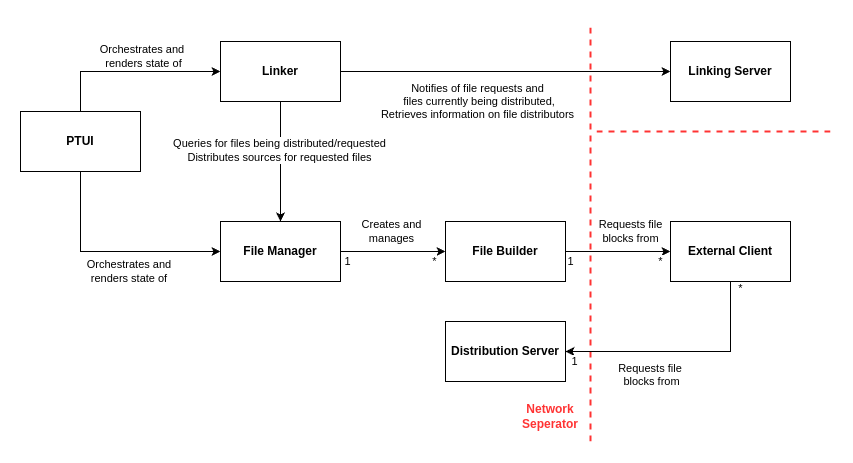

The diagram above was exported from draw.io. Its source (the exported page's mxGraphModel, read from the mxfile embedded in the PNG):
<mxGraphModel dx="1247" dy="830" grid="1" gridSize="10" guides="1" tooltips="1" connect="1" arrows="1" fold="1" page="1" pageScale="1" pageWidth="850" pageHeight="1100" math="0" shadow="0">
  <root>
    <mxCell id="0" />
    <mxCell id="1" parent="0" />
    <mxCell id="MwQ1D-n748MOxRbnWLPh-6" style="edgeStyle=orthogonalEdgeStyle;rounded=0;orthogonalLoop=1;jettySize=auto;html=1;exitX=0.5;exitY=1;exitDx=0;exitDy=0;entryX=0.5;entryY=0;entryDx=0;entryDy=0;" parent="1" source="WDY0I4w126jcFBovbApe-1" target="WDY0I4w126jcFBovbApe-2" edge="1">
      <mxGeometry relative="1" as="geometry" />
    </mxCell>
    <mxCell id="MwQ1D-n748MOxRbnWLPh-7" value="Queries for files being distributed/requested&lt;div&gt;Distributes sources for requested files&lt;/div&gt;" style="edgeLabel;html=1;align=center;verticalAlign=middle;resizable=0;points=[];" parent="MwQ1D-n748MOxRbnWLPh-6" vertex="1" connectable="0">
      <mxGeometry x="-0.1841" y="-1" relative="1" as="geometry">
        <mxPoint as="offset" />
      </mxGeometry>
    </mxCell>
    <mxCell id="MwQ1D-n748MOxRbnWLPh-24" style="edgeStyle=orthogonalEdgeStyle;rounded=0;orthogonalLoop=1;jettySize=auto;html=1;exitX=1;exitY=0.5;exitDx=0;exitDy=0;entryX=0;entryY=0.5;entryDx=0;entryDy=0;" parent="1" source="WDY0I4w126jcFBovbApe-1" target="MwQ1D-n748MOxRbnWLPh-8" edge="1">
      <mxGeometry relative="1" as="geometry" />
    </mxCell>
    <mxCell id="MwQ1D-n748MOxRbnWLPh-25" value="Notifies of file requests and&lt;div&gt;&amp;nbsp;files currently being distributed,&lt;/div&gt;&lt;div&gt;Retrieves information on file distributors&lt;/div&gt;" style="edgeLabel;html=1;align=center;verticalAlign=middle;resizable=0;points=[];" parent="MwQ1D-n748MOxRbnWLPh-24" vertex="1" connectable="0">
      <mxGeometry x="-0.4608" relative="1" as="geometry">
        <mxPoint x="48" y="30" as="offset" />
      </mxGeometry>
    </mxCell>
    <mxCell id="WDY0I4w126jcFBovbApe-1" value="&lt;b&gt;Linker&lt;/b&gt;" style="rounded=0;whiteSpace=wrap;html=1;" parent="1" vertex="1">
      <mxGeometry x="220" y="400" width="120" height="60" as="geometry" />
    </mxCell>
    <mxCell id="MwQ1D-n748MOxRbnWLPh-22" style="edgeStyle=orthogonalEdgeStyle;rounded=0;orthogonalLoop=1;jettySize=auto;html=1;exitX=1;exitY=0.5;exitDx=0;exitDy=0;entryX=0;entryY=0.5;entryDx=0;entryDy=0;" parent="1" source="WDY0I4w126jcFBovbApe-2" target="WDY0I4w126jcFBovbApe-3" edge="1">
      <mxGeometry relative="1" as="geometry" />
    </mxCell>
    <mxCell id="MwQ1D-n748MOxRbnWLPh-23" value="Creates and&lt;div&gt;manages&lt;/div&gt;" style="edgeLabel;html=1;align=center;verticalAlign=middle;resizable=0;points=[];" parent="MwQ1D-n748MOxRbnWLPh-22" vertex="1" connectable="0">
      <mxGeometry x="-0.2127" y="-3" relative="1" as="geometry">
        <mxPoint x="9" y="-23" as="offset" />
      </mxGeometry>
    </mxCell>
    <mxCell id="MwQ1D-n748MOxRbnWLPh-26" value="1" style="edgeLabel;html=1;align=center;verticalAlign=middle;resizable=0;points=[];" parent="MwQ1D-n748MOxRbnWLPh-22" vertex="1" connectable="0">
      <mxGeometry x="-0.8815" y="-1" relative="1" as="geometry">
        <mxPoint y="9" as="offset" />
      </mxGeometry>
    </mxCell>
    <mxCell id="MwQ1D-n748MOxRbnWLPh-27" value="*" style="edgeLabel;html=1;align=center;verticalAlign=middle;resizable=0;points=[];" parent="MwQ1D-n748MOxRbnWLPh-22" vertex="1" connectable="0">
      <mxGeometry x="0.7905" relative="1" as="geometry">
        <mxPoint y="10" as="offset" />
      </mxGeometry>
    </mxCell>
    <mxCell id="WDY0I4w126jcFBovbApe-2" value="&lt;b&gt;File Manager&lt;/b&gt;" style="rounded=0;whiteSpace=wrap;html=1;" parent="1" vertex="1">
      <mxGeometry x="220" y="580" width="120" height="60" as="geometry" />
    </mxCell>
    <mxCell id="MwQ1D-n748MOxRbnWLPh-19" style="edgeStyle=orthogonalEdgeStyle;rounded=0;orthogonalLoop=1;jettySize=auto;html=1;exitX=1;exitY=0.5;exitDx=0;exitDy=0;" parent="1" source="WDY0I4w126jcFBovbApe-3" target="MwQ1D-n748MOxRbnWLPh-14" edge="1">
      <mxGeometry relative="1" as="geometry" />
    </mxCell>
    <mxCell id="MwQ1D-n748MOxRbnWLPh-20" value="Requests file&lt;div&gt;blocks from&lt;/div&gt;" style="edgeLabel;html=1;align=center;verticalAlign=middle;resizable=0;points=[];" parent="MwQ1D-n748MOxRbnWLPh-19" vertex="1" connectable="0">
      <mxGeometry x="-0.0751" y="1" relative="1" as="geometry">
        <mxPoint x="16" y="-19" as="offset" />
      </mxGeometry>
    </mxCell>
    <mxCell id="MwQ1D-n748MOxRbnWLPh-29" value="1" style="edgeLabel;html=1;align=center;verticalAlign=middle;resizable=0;points=[];" parent="MwQ1D-n748MOxRbnWLPh-19" vertex="1" connectable="0">
      <mxGeometry x="-0.7545" y="2" relative="1" as="geometry">
        <mxPoint x="-8" y="12" as="offset" />
      </mxGeometry>
    </mxCell>
    <mxCell id="MwQ1D-n748MOxRbnWLPh-30" value="*" style="edgeLabel;html=1;align=center;verticalAlign=middle;resizable=0;points=[];" parent="MwQ1D-n748MOxRbnWLPh-19" vertex="1" connectable="0">
      <mxGeometry x="0.8116" y="1" relative="1" as="geometry">
        <mxPoint y="11" as="offset" />
      </mxGeometry>
    </mxCell>
    <mxCell id="WDY0I4w126jcFBovbApe-3" value="&lt;b&gt;File Builder&lt;/b&gt;" style="rounded=0;whiteSpace=wrap;html=1;" parent="1" vertex="1">
      <mxGeometry x="445" y="580" width="120" height="60" as="geometry" />
    </mxCell>
    <mxCell id="WDY0I4w126jcFBovbApe-4" value="&lt;b&gt;Distribution Server&lt;/b&gt;" style="rounded=0;whiteSpace=wrap;html=1;" parent="1" vertex="1">
      <mxGeometry x="445" y="680" width="120" height="60" as="geometry" />
    </mxCell>
    <mxCell id="MwQ1D-n748MOxRbnWLPh-2" style="edgeStyle=orthogonalEdgeStyle;rounded=0;orthogonalLoop=1;jettySize=auto;html=1;entryX=0;entryY=0.5;entryDx=0;entryDy=0;exitX=0.5;exitY=0;exitDx=0;exitDy=0;" parent="1" source="MwQ1D-n748MOxRbnWLPh-1" target="WDY0I4w126jcFBovbApe-1" edge="1">
      <mxGeometry relative="1" as="geometry" />
    </mxCell>
    <mxCell id="MwQ1D-n748MOxRbnWLPh-4" value="Orchestrates and&amp;nbsp;&lt;div&gt;renders state of&lt;/div&gt;" style="edgeLabel;html=1;align=center;verticalAlign=middle;resizable=0;points=[];" parent="MwQ1D-n748MOxRbnWLPh-2" vertex="1" connectable="0">
      <mxGeometry x="0.0162" y="3" relative="1" as="geometry">
        <mxPoint x="11" y="-12" as="offset" />
      </mxGeometry>
    </mxCell>
    <mxCell id="MwQ1D-n748MOxRbnWLPh-3" style="edgeStyle=orthogonalEdgeStyle;rounded=0;orthogonalLoop=1;jettySize=auto;html=1;exitX=0.5;exitY=1;exitDx=0;exitDy=0;entryX=0;entryY=0.5;entryDx=0;entryDy=0;" parent="1" source="MwQ1D-n748MOxRbnWLPh-1" target="WDY0I4w126jcFBovbApe-2" edge="1">
      <mxGeometry relative="1" as="geometry" />
    </mxCell>
    <mxCell id="MwQ1D-n748MOxRbnWLPh-5" value="Orchestrates and&amp;nbsp;&lt;div&gt;renders state of&amp;nbsp;&lt;/div&gt;" style="edgeLabel;html=1;align=center;verticalAlign=middle;resizable=0;points=[];" parent="MwQ1D-n748MOxRbnWLPh-3" vertex="1" connectable="0">
      <mxGeometry x="-0.1158" y="3" relative="1" as="geometry">
        <mxPoint x="32" y="23" as="offset" />
      </mxGeometry>
    </mxCell>
    <mxCell id="MwQ1D-n748MOxRbnWLPh-1" value="&lt;b&gt;PTUI&lt;/b&gt;" style="rounded=0;whiteSpace=wrap;html=1;" parent="1" vertex="1">
      <mxGeometry x="20" y="470" width="120" height="60" as="geometry" />
    </mxCell>
    <mxCell id="MwQ1D-n748MOxRbnWLPh-8" value="&lt;b&gt;Linking Server&lt;/b&gt;" style="rounded=0;whiteSpace=wrap;html=1;" parent="1" vertex="1">
      <mxGeometry x="670" y="400" width="120" height="60" as="geometry" />
    </mxCell>
    <mxCell id="MwQ1D-n748MOxRbnWLPh-9" value="" style="endArrow=none;dashed=1;html=1;rounded=0;strokeWidth=2;strokeColor=#FF3333;" parent="1" edge="1">
      <mxGeometry width="50" height="50" relative="1" as="geometry">
        <mxPoint x="590" y="800" as="sourcePoint" />
        <mxPoint x="590" y="380" as="targetPoint" />
      </mxGeometry>
    </mxCell>
    <mxCell id="MwQ1D-n748MOxRbnWLPh-10" value="Network Seperator" style="text;html=1;align=center;verticalAlign=middle;whiteSpace=wrap;rounded=0;fontColor=#FF3333;fontStyle=1" parent="1" vertex="1">
      <mxGeometry x="520" y="760" width="60" height="30" as="geometry" />
    </mxCell>
    <mxCell id="MwQ1D-n748MOxRbnWLPh-12" value="" style="endArrow=none;dashed=1;html=1;rounded=0;strokeWidth=2;strokeColor=#FF3333;" parent="1" edge="1">
      <mxGeometry width="50" height="50" relative="1" as="geometry">
        <mxPoint x="830" y="490" as="sourcePoint" />
        <mxPoint x="590" y="490" as="targetPoint" />
      </mxGeometry>
    </mxCell>
    <mxCell id="MwQ1D-n748MOxRbnWLPh-17" style="edgeStyle=orthogonalEdgeStyle;rounded=0;orthogonalLoop=1;jettySize=auto;html=1;exitX=0.5;exitY=1;exitDx=0;exitDy=0;entryX=1;entryY=0.5;entryDx=0;entryDy=0;" parent="1" source="MwQ1D-n748MOxRbnWLPh-14" target="WDY0I4w126jcFBovbApe-4" edge="1">
      <mxGeometry relative="1" as="geometry" />
    </mxCell>
    <mxCell id="MwQ1D-n748MOxRbnWLPh-18" value="Requests file&amp;nbsp;&lt;div&gt;blocks from&lt;div&gt;&lt;br&gt;&lt;/div&gt;&lt;/div&gt;" style="edgeLabel;html=1;align=center;verticalAlign=middle;resizable=0;points=[];" parent="MwQ1D-n748MOxRbnWLPh-17" vertex="1" connectable="0">
      <mxGeometry x="0.3409" y="-2" relative="1" as="geometry">
        <mxPoint x="8" y="32" as="offset" />
      </mxGeometry>
    </mxCell>
    <mxCell id="MwQ1D-n748MOxRbnWLPh-31" value="1" style="edgeLabel;html=1;align=center;verticalAlign=middle;resizable=0;points=[];" parent="MwQ1D-n748MOxRbnWLPh-17" vertex="1" connectable="0">
      <mxGeometry x="0.9234" relative="1" as="geometry">
        <mxPoint y="10" as="offset" />
      </mxGeometry>
    </mxCell>
    <mxCell id="MwQ1D-n748MOxRbnWLPh-32" value="*" style="edgeLabel;html=1;align=center;verticalAlign=middle;resizable=0;points=[];" parent="MwQ1D-n748MOxRbnWLPh-17" vertex="1" connectable="0">
      <mxGeometry x="-0.9423" y="-1" relative="1" as="geometry">
        <mxPoint x="11" as="offset" />
      </mxGeometry>
    </mxCell>
    <mxCell id="MwQ1D-n748MOxRbnWLPh-14" value="&lt;b&gt;External Client&lt;/b&gt;" style="rounded=0;whiteSpace=wrap;html=1;" parent="1" vertex="1">
      <mxGeometry x="670" y="580" width="120" height="60" as="geometry" />
    </mxCell>
  </root>
</mxGraphModel>